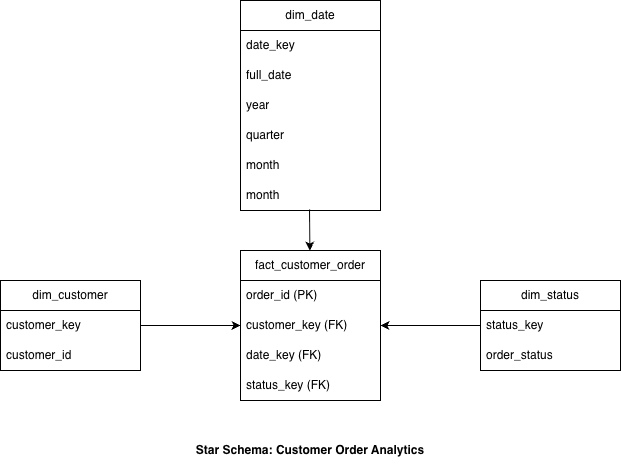

The diagram above was exported from draw.io. Its source (the exported page's mxGraphModel, read from the mxfile embedded in the PNG):
<mxGraphModel dx="1219" dy="762" grid="1" gridSize="10" guides="1" tooltips="1" connect="1" arrows="1" fold="1" page="1" pageScale="1" pageWidth="827" pageHeight="1169" math="0" shadow="0">
  <root>
    <mxCell id="0" />
    <mxCell id="1" parent="0" />
    <mxCell id="WoBbH0iiq3NfgSlzaFB7-1" value="dim_date" style="swimlane;fontStyle=0;childLayout=stackLayout;horizontal=1;startSize=30;horizontalStack=0;resizeParent=1;resizeParentMax=0;resizeLast=0;collapsible=1;marginBottom=0;whiteSpace=wrap;html=1;" vertex="1" parent="1">
      <mxGeometry x="320" y="150" width="140" height="210" as="geometry">
        <mxRectangle x="320" y="160" width="90" height="30" as="alternateBounds" />
      </mxGeometry>
    </mxCell>
    <mxCell id="WoBbH0iiq3NfgSlzaFB7-2" value="date_key" style="text;strokeColor=none;fillColor=none;align=left;verticalAlign=middle;spacingLeft=4;spacingRight=4;overflow=hidden;points=[[0,0.5],[1,0.5]];portConstraint=eastwest;rotatable=0;whiteSpace=wrap;html=1;" vertex="1" parent="WoBbH0iiq3NfgSlzaFB7-1">
      <mxGeometry y="30" width="140" height="30" as="geometry" />
    </mxCell>
    <mxCell id="WoBbH0iiq3NfgSlzaFB7-3" value="full_date" style="text;strokeColor=none;fillColor=none;align=left;verticalAlign=middle;spacingLeft=4;spacingRight=4;overflow=hidden;points=[[0,0.5],[1,0.5]];portConstraint=eastwest;rotatable=0;whiteSpace=wrap;html=1;" vertex="1" parent="WoBbH0iiq3NfgSlzaFB7-1">
      <mxGeometry y="60" width="140" height="30" as="geometry" />
    </mxCell>
    <mxCell id="WoBbH0iiq3NfgSlzaFB7-4" value="year" style="text;strokeColor=none;fillColor=none;align=left;verticalAlign=middle;spacingLeft=4;spacingRight=4;overflow=hidden;points=[[0,0.5],[1,0.5]];portConstraint=eastwest;rotatable=0;whiteSpace=wrap;html=1;" vertex="1" parent="WoBbH0iiq3NfgSlzaFB7-1">
      <mxGeometry y="90" width="140" height="30" as="geometry" />
    </mxCell>
    <mxCell id="WoBbH0iiq3NfgSlzaFB7-5" value="quarter" style="text;strokeColor=none;fillColor=none;align=left;verticalAlign=middle;spacingLeft=4;spacingRight=4;overflow=hidden;points=[[0,0.5],[1,0.5]];portConstraint=eastwest;rotatable=0;whiteSpace=wrap;html=1;" vertex="1" parent="WoBbH0iiq3NfgSlzaFB7-1">
      <mxGeometry y="120" width="140" height="30" as="geometry" />
    </mxCell>
    <mxCell id="WoBbH0iiq3NfgSlzaFB7-26" value="month" style="text;strokeColor=none;fillColor=none;align=left;verticalAlign=middle;spacingLeft=4;spacingRight=4;overflow=hidden;points=[[0,0.5],[1,0.5]];portConstraint=eastwest;rotatable=0;whiteSpace=wrap;html=1;" vertex="1" parent="WoBbH0iiq3NfgSlzaFB7-1">
      <mxGeometry y="150" width="140" height="30" as="geometry" />
    </mxCell>
    <mxCell id="WoBbH0iiq3NfgSlzaFB7-6" value="month" style="text;strokeColor=none;fillColor=none;align=left;verticalAlign=middle;spacingLeft=4;spacingRight=4;overflow=hidden;points=[[0,0.5],[1,0.5]];portConstraint=eastwest;rotatable=0;whiteSpace=wrap;html=1;" vertex="1" parent="WoBbH0iiq3NfgSlzaFB7-1">
      <mxGeometry y="180" width="140" height="30" as="geometry" />
    </mxCell>
    <mxCell id="WoBbH0iiq3NfgSlzaFB7-7" value="dim_status" style="swimlane;fontStyle=0;childLayout=stackLayout;horizontal=1;startSize=30;horizontalStack=0;resizeParent=1;resizeParentMax=0;resizeLast=0;collapsible=1;marginBottom=0;whiteSpace=wrap;html=1;" vertex="1" parent="1">
      <mxGeometry x="560" y="430" width="140" height="90" as="geometry">
        <mxRectangle x="320" y="160" width="90" height="30" as="alternateBounds" />
      </mxGeometry>
    </mxCell>
    <mxCell id="WoBbH0iiq3NfgSlzaFB7-8" value="status_key" style="text;strokeColor=none;fillColor=none;align=left;verticalAlign=middle;spacingLeft=4;spacingRight=4;overflow=hidden;points=[[0,0.5],[1,0.5]];portConstraint=eastwest;rotatable=0;whiteSpace=wrap;html=1;" vertex="1" parent="WoBbH0iiq3NfgSlzaFB7-7">
      <mxGeometry y="30" width="140" height="30" as="geometry" />
    </mxCell>
    <mxCell id="WoBbH0iiq3NfgSlzaFB7-9" value="order_status" style="text;strokeColor=none;fillColor=none;align=left;verticalAlign=middle;spacingLeft=4;spacingRight=4;overflow=hidden;points=[[0,0.5],[1,0.5]];portConstraint=eastwest;rotatable=0;whiteSpace=wrap;html=1;" vertex="1" parent="WoBbH0iiq3NfgSlzaFB7-7">
      <mxGeometry y="60" width="140" height="30" as="geometry" />
    </mxCell>
    <mxCell id="WoBbH0iiq3NfgSlzaFB7-13" value="dim_customer" style="swimlane;fontStyle=0;childLayout=stackLayout;horizontal=1;startSize=30;horizontalStack=0;resizeParent=1;resizeParentMax=0;resizeLast=0;collapsible=1;marginBottom=0;whiteSpace=wrap;html=1;" vertex="1" parent="1">
      <mxGeometry x="80" y="430" width="140" height="90" as="geometry">
        <mxRectangle x="320" y="160" width="90" height="30" as="alternateBounds" />
      </mxGeometry>
    </mxCell>
    <mxCell id="WoBbH0iiq3NfgSlzaFB7-14" value="customer_key" style="text;strokeColor=none;fillColor=none;align=left;verticalAlign=middle;spacingLeft=4;spacingRight=4;overflow=hidden;points=[[0,0.5],[1,0.5]];portConstraint=eastwest;rotatable=0;whiteSpace=wrap;html=1;" vertex="1" parent="WoBbH0iiq3NfgSlzaFB7-13">
      <mxGeometry y="30" width="140" height="30" as="geometry" />
    </mxCell>
    <mxCell id="WoBbH0iiq3NfgSlzaFB7-15" value="customer_id" style="text;strokeColor=none;fillColor=none;align=left;verticalAlign=middle;spacingLeft=4;spacingRight=4;overflow=hidden;points=[[0,0.5],[1,0.5]];portConstraint=eastwest;rotatable=0;whiteSpace=wrap;html=1;" vertex="1" parent="WoBbH0iiq3NfgSlzaFB7-13">
      <mxGeometry y="60" width="140" height="30" as="geometry" />
    </mxCell>
    <mxCell id="WoBbH0iiq3NfgSlzaFB7-19" value="fact_customer_order" style="swimlane;fontStyle=0;childLayout=stackLayout;horizontal=1;startSize=30;horizontalStack=0;resizeParent=1;resizeParentMax=0;resizeLast=0;collapsible=1;marginBottom=0;whiteSpace=wrap;html=1;" vertex="1" parent="1">
      <mxGeometry x="320" y="400" width="140" height="150" as="geometry">
        <mxRectangle x="320" y="160" width="90" height="30" as="alternateBounds" />
      </mxGeometry>
    </mxCell>
    <mxCell id="WoBbH0iiq3NfgSlzaFB7-20" value="order_id (PK)" style="text;strokeColor=none;fillColor=none;align=left;verticalAlign=middle;spacingLeft=4;spacingRight=4;overflow=hidden;points=[[0,0.5],[1,0.5]];portConstraint=eastwest;rotatable=0;whiteSpace=wrap;html=1;" vertex="1" parent="WoBbH0iiq3NfgSlzaFB7-19">
      <mxGeometry y="30" width="140" height="30" as="geometry" />
    </mxCell>
    <mxCell id="WoBbH0iiq3NfgSlzaFB7-21" value="customer_key (FK)" style="text;strokeColor=none;fillColor=none;align=left;verticalAlign=middle;spacingLeft=4;spacingRight=4;overflow=hidden;points=[[0,0.5],[1,0.5]];portConstraint=eastwest;rotatable=0;whiteSpace=wrap;html=1;" vertex="1" parent="WoBbH0iiq3NfgSlzaFB7-19">
      <mxGeometry y="60" width="140" height="30" as="geometry" />
    </mxCell>
    <mxCell id="WoBbH0iiq3NfgSlzaFB7-22" value="date_key (FK)" style="text;strokeColor=none;fillColor=none;align=left;verticalAlign=middle;spacingLeft=4;spacingRight=4;overflow=hidden;points=[[0,0.5],[1,0.5]];portConstraint=eastwest;rotatable=0;whiteSpace=wrap;html=1;" vertex="1" parent="WoBbH0iiq3NfgSlzaFB7-19">
      <mxGeometry y="90" width="140" height="30" as="geometry" />
    </mxCell>
    <mxCell id="WoBbH0iiq3NfgSlzaFB7-23" value="status_key (FK)" style="text;strokeColor=none;fillColor=none;align=left;verticalAlign=middle;spacingLeft=4;spacingRight=4;overflow=hidden;points=[[0,0.5],[1,0.5]];portConstraint=eastwest;rotatable=0;whiteSpace=wrap;html=1;" vertex="1" parent="WoBbH0iiq3NfgSlzaFB7-19">
      <mxGeometry y="120" width="140" height="30" as="geometry" />
    </mxCell>
    <mxCell id="WoBbH0iiq3NfgSlzaFB7-24" value="" style="edgeStyle=orthogonalEdgeStyle;rounded=0;orthogonalLoop=1;jettySize=auto;html=1;" edge="1" parent="1" source="WoBbH0iiq3NfgSlzaFB7-14" target="WoBbH0iiq3NfgSlzaFB7-21">
      <mxGeometry relative="1" as="geometry" />
    </mxCell>
    <mxCell id="WoBbH0iiq3NfgSlzaFB7-25" value="" style="edgeStyle=orthogonalEdgeStyle;rounded=0;orthogonalLoop=1;jettySize=auto;html=1;" edge="1" parent="1" source="WoBbH0iiq3NfgSlzaFB7-8" target="WoBbH0iiq3NfgSlzaFB7-21">
      <mxGeometry relative="1" as="geometry" />
    </mxCell>
    <mxCell id="WoBbH0iiq3NfgSlzaFB7-28" value="" style="endArrow=classic;html=1;rounded=0;exitX=0.493;exitY=0.967;exitDx=0;exitDy=0;exitPerimeter=0;" edge="1" parent="1" source="WoBbH0iiq3NfgSlzaFB7-6" target="WoBbH0iiq3NfgSlzaFB7-19">
      <mxGeometry width="50" height="50" relative="1" as="geometry">
        <mxPoint x="390" y="420" as="sourcePoint" />
        <mxPoint x="440" y="370" as="targetPoint" />
      </mxGeometry>
    </mxCell>
    <mxCell id="WoBbH0iiq3NfgSlzaFB7-29" value="&lt;b&gt;Star Schema: Customer Order Analytics&lt;/b&gt;" style="text;html=1;whiteSpace=wrap;strokeColor=none;fillColor=none;align=center;verticalAlign=middle;rounded=0;" vertex="1" parent="1">
      <mxGeometry x="80" y="585" width="620" height="30" as="geometry" />
    </mxCell>
  </root>
</mxGraphModel>